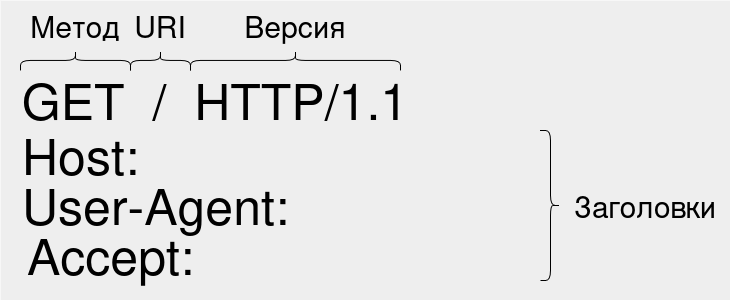

The diagram above was exported from draw.io. Its source (the exported page's mxGraphModel, read from the mxfile embedded in the PNG):
<mxGraphModel dx="1144" dy="660" grid="1" gridSize="10" guides="1" tooltips="1" connect="1" arrows="1" fold="1" page="1" pageScale="1" pageWidth="827" pageHeight="1169" math="0" shadow="0">
  <root>
    <mxCell id="0" />
    <mxCell id="1" parent="0" />
    <mxCell id="-dghO9xUW1CuBFsDXgGl-1" value="" style="rounded=0;whiteSpace=wrap;html=1;fillStyle=solid;fillColor=light-dark(#eeeeee, #272822);strokeColor=none;" vertex="1" parent="1">
      <mxGeometry x="50" y="120" width="730" height="300" as="geometry" />
    </mxCell>
    <mxCell id="-dghO9xUW1CuBFsDXgGl-2" value="&lt;font style=&quot;font-size: 50px;&quot;&gt;&lt;span style=&quot;color: light-dark(rgb(0, 0, 0), rgb(255, 128, 0));&quot;&gt;GET&lt;/span&gt;&amp;nbsp; /&amp;nbsp; HTTP/1.1&lt;/font&gt;" style="text;html=1;align=center;verticalAlign=middle;whiteSpace=wrap;rounded=0;" vertex="1" parent="1">
      <mxGeometry x="70" y="200" width="390" height="40" as="geometry" />
    </mxCell>
    <mxCell id="-dghO9xUW1CuBFsDXgGl-8" value="" style="shape=curlyBracket;whiteSpace=wrap;html=1;rounded=1;flipH=1;labelPosition=right;verticalLabelPosition=middle;align=left;verticalAlign=middle;rotation=-90;" vertex="1" parent="1">
      <mxGeometry x="115" y="125" width="20" height="110" as="geometry" />
    </mxCell>
    <mxCell id="-dghO9xUW1CuBFsDXgGl-9" value="&lt;font style=&quot;font-size: 30px;&quot;&gt;Метод&lt;/font&gt;" style="text;html=1;align=center;verticalAlign=middle;whiteSpace=wrap;rounded=0;" vertex="1" parent="1">
      <mxGeometry x="75" y="130" width="100" height="30" as="geometry" />
    </mxCell>
    <mxCell id="-dghO9xUW1CuBFsDXgGl-11" value="" style="shape=curlyBracket;whiteSpace=wrap;html=1;rounded=1;flipH=1;labelPosition=right;verticalLabelPosition=middle;align=left;verticalAlign=middle;rotation=-90;" vertex="1" parent="1">
      <mxGeometry x="200" y="150" width="20" height="60" as="geometry" />
    </mxCell>
    <mxCell id="-dghO9xUW1CuBFsDXgGl-12" value="" style="shape=curlyBracket;whiteSpace=wrap;html=1;rounded=1;flipH=1;labelPosition=right;verticalLabelPosition=middle;align=left;verticalAlign=middle;rotation=-90;" vertex="1" parent="1">
      <mxGeometry x="335" y="75" width="20" height="210" as="geometry" />
    </mxCell>
    <mxCell id="-dghO9xUW1CuBFsDXgGl-13" value="&lt;font style=&quot;font-size: 30px;&quot;&gt;URI&lt;/font&gt;" style="text;html=1;align=center;verticalAlign=middle;whiteSpace=wrap;rounded=0;" vertex="1" parent="1">
      <mxGeometry x="180" y="130" width="60" height="30" as="geometry" />
    </mxCell>
    <mxCell id="-dghO9xUW1CuBFsDXgGl-15" value="&lt;font style=&quot;font-size: 30px;&quot;&gt;Версия&lt;/font&gt;" style="text;html=1;align=center;verticalAlign=middle;whiteSpace=wrap;rounded=0;" vertex="1" parent="1">
      <mxGeometry x="235" y="130" width="220" height="30" as="geometry" />
    </mxCell>
    <mxCell id="-dghO9xUW1CuBFsDXgGl-16" value="" style="shape=curlyBracket;whiteSpace=wrap;html=1;rounded=1;flipH=1;labelPosition=right;verticalLabelPosition=middle;align=left;verticalAlign=middle;" vertex="1" parent="1">
      <mxGeometry x="590" y="250" width="20" height="150" as="geometry" />
    </mxCell>
    <mxCell id="-dghO9xUW1CuBFsDXgGl-17" value="&lt;font style=&quot;font-size: 30px;&quot;&gt;Заголовки&lt;/font&gt;" style="text;html=1;align=center;verticalAlign=middle;whiteSpace=wrap;rounded=0;" vertex="1" parent="1">
      <mxGeometry x="650" y="310" width="90" height="30" as="geometry" />
    </mxCell>
    <mxCell id="-dghO9xUW1CuBFsDXgGl-18" value="&lt;font style=&quot;font-size: 50px;&quot;&gt;Host: &lt;span style=&quot;color: rgba(0, 0, 0, 0);&quot;&gt;ru.wiki.com&lt;/span&gt;&lt;/font&gt;" style="text;html=1;align=left;verticalAlign=middle;whiteSpace=wrap;rounded=0;fontColor=light-dark(#000000, #613583);" vertex="1" parent="1">
      <mxGeometry x="70" y="250" width="490" height="50" as="geometry" />
    </mxCell>
    <mxCell id="-dghO9xUW1CuBFsDXgGl-22" value="&lt;font style=&quot;font-size: 50px;&quot;&gt;User-Agent: &lt;span style=&quot;color: rgba(0, 0, 0, 0);&quot;&gt;curl/8.5.0&lt;/span&gt;&lt;/font&gt;" style="text;html=1;align=left;verticalAlign=middle;whiteSpace=wrap;rounded=0;fontColor=light-dark(#000000, #613583);" vertex="1" parent="1">
      <mxGeometry x="70" y="300" width="490" height="50" as="geometry" />
    </mxCell>
    <mxCell id="-dghO9xUW1CuBFsDXgGl-23" value="&lt;font style=&quot;font-size: 50px;&quot;&gt;Accept: &lt;span style=&quot;color: rgba(0, 0, 0, 0);&quot;&gt;*/*&lt;/span&gt;&lt;/font&gt;" style="text;html=1;align=left;verticalAlign=middle;whiteSpace=wrap;rounded=0;fontColor=light-dark(#000000, #613583);" vertex="1" parent="1">
      <mxGeometry x="75" y="350" width="490" height="50" as="geometry" />
    </mxCell>
  </root>
</mxGraphModel>